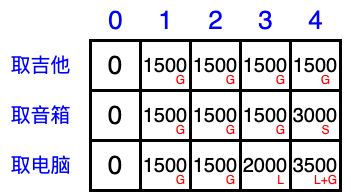

The diagram above was exported from draw.io. Its source (the exported page's mxGraphModel, read from the mxfile embedded in the PNG):
<mxGraphModel dx="947" dy="171" grid="1" gridSize="10" guides="1" tooltips="1" connect="1" arrows="1" fold="1" page="0" pageScale="1" pageWidth="827" pageHeight="1169" background="#ffffff" math="0" shadow="0">
  <root>
    <mxCell id="0" />
    <mxCell id="1" parent="0" />
    <mxCell id="SybG08Z7l4Ba2otGxigP-1" value="&lt;font style=&quot;font-size: 26px;&quot;&gt;0&lt;/font&gt;" style="rounded=0;whiteSpace=wrap;html=1;strokeWidth=3;" parent="1" vertex="1">
      <mxGeometry x="270" y="560" width="50" height="50" as="geometry" />
    </mxCell>
    <mxCell id="SybG08Z7l4Ba2otGxigP-2" value="&lt;font style=&quot;font-size: 20px;&quot;&gt;1500&lt;/font&gt;" style="rounded=0;whiteSpace=wrap;html=1;strokeWidth=3;" parent="1" vertex="1">
      <mxGeometry x="320" y="560" width="50" height="50" as="geometry" />
    </mxCell>
    <mxCell id="SybG08Z7l4Ba2otGxigP-12" value="&lt;font style=&quot;font-size: 26px;&quot;&gt;0&lt;/font&gt;" style="rounded=0;whiteSpace=wrap;html=1;strokeWidth=3;" parent="1" vertex="1">
      <mxGeometry x="270" y="610" width="50" height="50" as="geometry" />
    </mxCell>
    <mxCell id="SybG08Z7l4Ba2otGxigP-23" value="&lt;font style=&quot;font-size: 26px;&quot;&gt;0&lt;/font&gt;" style="rounded=0;whiteSpace=wrap;html=1;strokeWidth=3;" parent="1" vertex="1">
      <mxGeometry x="270" y="660" width="50" height="50" as="geometry" />
    </mxCell>
    <mxCell id="SybG08Z7l4Ba2otGxigP-45" value="&lt;font color=&quot;#0000ff&quot; style=&quot;font-size: 26px;&quot;&gt;0&lt;/font&gt;" style="text;html=1;align=center;verticalAlign=middle;resizable=0;points=[];autosize=1;strokeColor=none;fillColor=none;" parent="1" vertex="1">
      <mxGeometry x="275" y="520" width="40" height="40" as="geometry" />
    </mxCell>
    <mxCell id="SybG08Z7l4Ba2otGxigP-48" value="&lt;font color=&quot;#0000ff&quot; style=&quot;font-size: 26px;&quot;&gt;1&lt;/font&gt;" style="text;html=1;align=center;verticalAlign=middle;resizable=0;points=[];autosize=1;strokeColor=none;fillColor=none;" parent="1" vertex="1">
      <mxGeometry x="325" y="520" width="40" height="40" as="geometry" />
    </mxCell>
    <mxCell id="SybG08Z7l4Ba2otGxigP-49" value="&lt;font color=&quot;#0000ff&quot; style=&quot;font-size: 26px;&quot;&gt;2&lt;/font&gt;" style="text;html=1;align=center;verticalAlign=middle;resizable=0;points=[];autosize=1;strokeColor=none;fillColor=none;" parent="1" vertex="1">
      <mxGeometry x="375" y="520" width="40" height="40" as="geometry" />
    </mxCell>
    <mxCell id="SybG08Z7l4Ba2otGxigP-50" value="&lt;font color=&quot;#0000ff&quot; style=&quot;font-size: 26px;&quot;&gt;3&lt;/font&gt;" style="text;html=1;align=center;verticalAlign=middle;resizable=0;points=[];autosize=1;strokeColor=none;fillColor=none;" parent="1" vertex="1">
      <mxGeometry x="425" y="520" width="40" height="40" as="geometry" />
    </mxCell>
    <mxCell id="SybG08Z7l4Ba2otGxigP-51" value="&lt;font color=&quot;#0000ff&quot; style=&quot;font-size: 26px;&quot;&gt;4&lt;/font&gt;" style="text;html=1;align=center;verticalAlign=middle;resizable=0;points=[];autosize=1;strokeColor=none;fillColor=none;" parent="1" vertex="1">
      <mxGeometry x="475" y="520" width="40" height="40" as="geometry" />
    </mxCell>
    <mxCell id="SybG08Z7l4Ba2otGxigP-62" value="&lt;font style=&quot;font-size: 20px;&quot; color=&quot;#0000ff&quot;&gt;取吉他&lt;/font&gt;" style="text;html=1;align=center;verticalAlign=middle;resizable=0;points=[];autosize=1;strokeColor=none;fillColor=none;" parent="1" vertex="1">
      <mxGeometry x="180" y="565" width="80" height="40" as="geometry" />
    </mxCell>
    <mxCell id="SybG08Z7l4Ba2otGxigP-63" value="&lt;font style=&quot;font-size: 20px;&quot; color=&quot;#0000ff&quot;&gt;取音箱&lt;/font&gt;" style="text;html=1;align=center;verticalAlign=middle;resizable=0;points=[];autosize=1;strokeColor=none;fillColor=none;" parent="1" vertex="1">
      <mxGeometry x="180" y="615" width="80" height="40" as="geometry" />
    </mxCell>
    <mxCell id="SybG08Z7l4Ba2otGxigP-64" value="&lt;font style=&quot;font-size: 20px;&quot; color=&quot;#0000ff&quot;&gt;取电脑&lt;/font&gt;" style="text;html=1;align=center;verticalAlign=middle;resizable=0;points=[];autosize=1;strokeColor=none;fillColor=none;" parent="1" vertex="1">
      <mxGeometry x="180" y="665" width="80" height="40" as="geometry" />
    </mxCell>
    <mxCell id="47I3sQPtpmVURSYGRv2D-1" value="&lt;font style=&quot;font-size: 20px;&quot;&gt;1500&lt;/font&gt;" style="rounded=0;whiteSpace=wrap;html=1;strokeWidth=3;" vertex="1" parent="1">
      <mxGeometry x="370" y="560" width="50" height="50" as="geometry" />
    </mxCell>
    <mxCell id="47I3sQPtpmVURSYGRv2D-2" value="&lt;font style=&quot;font-size: 20px;&quot;&gt;1500&lt;/font&gt;" style="rounded=0;whiteSpace=wrap;html=1;strokeWidth=3;" vertex="1" parent="1">
      <mxGeometry x="420" y="560" width="50" height="50" as="geometry" />
    </mxCell>
    <mxCell id="47I3sQPtpmVURSYGRv2D-3" value="&lt;font style=&quot;font-size: 20px;&quot;&gt;1500&lt;/font&gt;" style="rounded=0;whiteSpace=wrap;html=1;strokeWidth=3;" vertex="1" parent="1">
      <mxGeometry x="470" y="560" width="50" height="50" as="geometry" />
    </mxCell>
    <mxCell id="47I3sQPtpmVURSYGRv2D-4" value="&lt;font style=&quot;font-size: 20px;&quot;&gt;1500&lt;/font&gt;" style="rounded=0;whiteSpace=wrap;html=1;strokeWidth=3;" vertex="1" parent="1">
      <mxGeometry x="320" y="610" width="50" height="50" as="geometry" />
    </mxCell>
    <mxCell id="47I3sQPtpmVURSYGRv2D-5" value="&lt;font style=&quot;font-size: 20px;&quot;&gt;1500&lt;/font&gt;" style="rounded=0;whiteSpace=wrap;html=1;strokeWidth=3;" vertex="1" parent="1">
      <mxGeometry x="370" y="610" width="50" height="50" as="geometry" />
    </mxCell>
    <mxCell id="47I3sQPtpmVURSYGRv2D-6" value="&lt;font style=&quot;font-size: 20px;&quot;&gt;1500&lt;/font&gt;" style="rounded=0;whiteSpace=wrap;html=1;strokeWidth=3;" vertex="1" parent="1">
      <mxGeometry x="420" y="610" width="50" height="50" as="geometry" />
    </mxCell>
    <mxCell id="47I3sQPtpmVURSYGRv2D-7" value="&lt;font style=&quot;font-size: 20px;&quot;&gt;3000&lt;/font&gt;" style="rounded=0;whiteSpace=wrap;html=1;strokeWidth=3;" vertex="1" parent="1">
      <mxGeometry x="470" y="610" width="50" height="50" as="geometry" />
    </mxCell>
    <mxCell id="47I3sQPtpmVURSYGRv2D-8" value="&lt;font style=&quot;font-size: 20px;&quot;&gt;1500&lt;/font&gt;" style="rounded=0;whiteSpace=wrap;html=1;strokeWidth=3;" vertex="1" parent="1">
      <mxGeometry x="320" y="660" width="50" height="50" as="geometry" />
    </mxCell>
    <mxCell id="47I3sQPtpmVURSYGRv2D-9" value="&lt;font style=&quot;font-size: 20px;&quot;&gt;1500&lt;/font&gt;" style="rounded=0;whiteSpace=wrap;html=1;strokeWidth=3;" vertex="1" parent="1">
      <mxGeometry x="370" y="660" width="50" height="50" as="geometry" />
    </mxCell>
    <mxCell id="47I3sQPtpmVURSYGRv2D-10" value="&lt;font style=&quot;font-size: 20px;&quot;&gt;2000&lt;/font&gt;" style="rounded=0;whiteSpace=wrap;html=1;strokeWidth=3;" vertex="1" parent="1">
      <mxGeometry x="420" y="660" width="50" height="50" as="geometry" />
    </mxCell>
    <mxCell id="47I3sQPtpmVURSYGRv2D-11" value="&lt;font style=&quot;font-size: 20px;&quot;&gt;3500&lt;/font&gt;" style="rounded=0;whiteSpace=wrap;html=1;strokeWidth=3;" vertex="1" parent="1">
      <mxGeometry x="470" y="660" width="50" height="50" as="geometry" />
    </mxCell>
    <mxCell id="47I3sQPtpmVURSYGRv2D-13" value="&lt;font color=&quot;#ff0000&quot;&gt;G&lt;/font&gt;" style="text;html=1;align=center;verticalAlign=middle;resizable=0;points=[];autosize=1;strokeColor=none;fillColor=none;" vertex="1" parent="1">
      <mxGeometry x="345" y="585" width="30" height="30" as="geometry" />
    </mxCell>
    <mxCell id="47I3sQPtpmVURSYGRv2D-14" value="&lt;font color=&quot;#ff0000&quot;&gt;G&lt;/font&gt;" style="text;html=1;align=center;verticalAlign=middle;resizable=0;points=[];autosize=1;strokeColor=none;fillColor=none;" vertex="1" parent="1">
      <mxGeometry x="395" y="585" width="30" height="30" as="geometry" />
    </mxCell>
    <mxCell id="47I3sQPtpmVURSYGRv2D-15" value="&lt;font color=&quot;#ff0000&quot;&gt;G&lt;/font&gt;" style="text;html=1;align=center;verticalAlign=middle;resizable=0;points=[];autosize=1;strokeColor=none;fillColor=none;" vertex="1" parent="1">
      <mxGeometry x="445" y="585" width="30" height="30" as="geometry" />
    </mxCell>
    <mxCell id="47I3sQPtpmVURSYGRv2D-16" value="&lt;font color=&quot;#ff0000&quot;&gt;G&lt;/font&gt;" style="text;html=1;align=center;verticalAlign=middle;resizable=0;points=[];autosize=1;strokeColor=none;fillColor=none;" vertex="1" parent="1">
      <mxGeometry x="490" y="585" width="30" height="30" as="geometry" />
    </mxCell>
    <mxCell id="47I3sQPtpmVURSYGRv2D-28" value="&lt;font color=&quot;#ff0000&quot;&gt;G&lt;/font&gt;" style="text;html=1;align=center;verticalAlign=middle;resizable=0;points=[];autosize=1;strokeColor=none;fillColor=none;" vertex="1" parent="1">
      <mxGeometry x="345" y="635" width="30" height="30" as="geometry" />
    </mxCell>
    <mxCell id="47I3sQPtpmVURSYGRv2D-29" value="&lt;font color=&quot;#ff0000&quot;&gt;G&lt;/font&gt;" style="text;html=1;align=center;verticalAlign=middle;resizable=0;points=[];autosize=1;strokeColor=none;fillColor=none;" vertex="1" parent="1">
      <mxGeometry x="395" y="635" width="30" height="30" as="geometry" />
    </mxCell>
    <mxCell id="47I3sQPtpmVURSYGRv2D-30" value="&lt;font color=&quot;#ff0000&quot;&gt;G&lt;/font&gt;" style="text;html=1;align=center;verticalAlign=middle;resizable=0;points=[];autosize=1;strokeColor=none;fillColor=none;" vertex="1" parent="1">
      <mxGeometry x="445" y="635" width="30" height="30" as="geometry" />
    </mxCell>
    <mxCell id="47I3sQPtpmVURSYGRv2D-31" value="&lt;font color=&quot;#ff0000&quot;&gt;S&lt;/font&gt;" style="text;html=1;align=center;verticalAlign=middle;resizable=0;points=[];autosize=1;strokeColor=none;fillColor=none;" vertex="1" parent="1">
      <mxGeometry x="490" y="635" width="30" height="30" as="geometry" />
    </mxCell>
    <mxCell id="47I3sQPtpmVURSYGRv2D-32" value="&lt;font color=&quot;#ff0000&quot;&gt;G&lt;/font&gt;" style="text;html=1;align=center;verticalAlign=middle;resizable=0;points=[];autosize=1;strokeColor=none;fillColor=none;" vertex="1" parent="1">
      <mxGeometry x="345" y="685" width="30" height="30" as="geometry" />
    </mxCell>
    <mxCell id="47I3sQPtpmVURSYGRv2D-33" value="&lt;font color=&quot;#ff0000&quot;&gt;G&lt;/font&gt;" style="text;html=1;align=center;verticalAlign=middle;resizable=0;points=[];autosize=1;strokeColor=none;fillColor=none;" vertex="1" parent="1">
      <mxGeometry x="395" y="685" width="30" height="30" as="geometry" />
    </mxCell>
    <mxCell id="47I3sQPtpmVURSYGRv2D-34" value="&lt;font color=&quot;#ff0000&quot;&gt;L&lt;/font&gt;" style="text;html=1;align=center;verticalAlign=middle;resizable=0;points=[];autosize=1;strokeColor=none;fillColor=none;" vertex="1" parent="1">
      <mxGeometry x="445" y="685" width="30" height="30" as="geometry" />
    </mxCell>
    <mxCell id="47I3sQPtpmVURSYGRv2D-35" value="&lt;font color=&quot;#ff0000&quot;&gt;L+G&lt;/font&gt;" style="text;html=1;align=center;verticalAlign=middle;resizable=0;points=[];autosize=1;strokeColor=none;fillColor=none;" vertex="1" parent="1">
      <mxGeometry x="480" y="685" width="50" height="30" as="geometry" />
    </mxCell>
  </root>
</mxGraphModel>